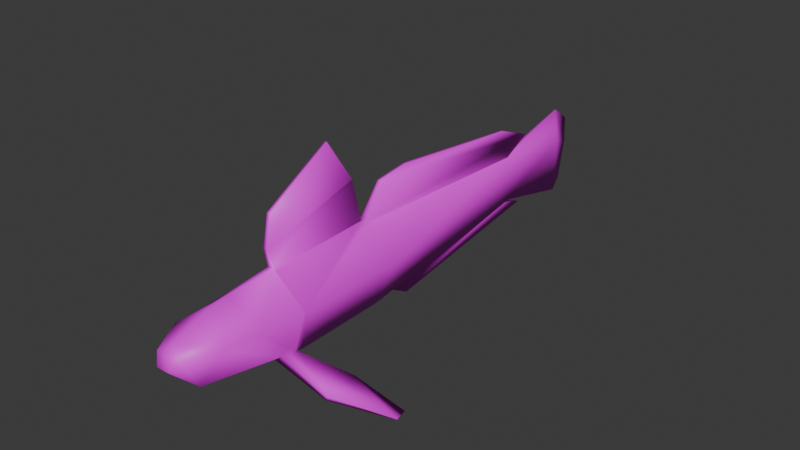 # Source: dartfish.blend  (saved by Blender 4.3.34; exported with 4.5.12 LTS)
import bpy
from mathutils import Matrix  # noqa: F401  (used for matrix-valued properties, if any)

bpy.ops.wm.read_factory_settings(use_empty=True)
scene = bpy.context.scene
scene.name = 'Scene'

# ---- collections
col_collection = bpy.data.collections.new('Collection'); scene.collection.children.link(col_collection)

# ---- images (referenced by path relative to the original .blend; pixels are not part of the script)
import os
ASSET_DIR = os.environ.get("B2B_ASSET_DIR", "")  # directory of the original .blend (textures are referenced by path, not embedded)
HERE = os.path.dirname(os.path.abspath(__file__))  # packed textures are extracted next to this script under _unpacked/

def load_image(name, relpath, width, height, colorspace="sRGB"):
    """Load a texture the original file referenced (path relative to the .blend, or extracted next to this script)."""
    p = next((c for c in (os.path.join(HERE, relpath), os.path.join(ASSET_DIR, relpath)) if relpath and os.path.exists(c)), "")
    if p:
        img = bpy.data.images.load(p, check_existing=True)
        img.name = name
    else:  # same state as the original file: an image datablock whose file is absent (Cycles renders it pink)
        img = bpy.data.images.new(name, width, height)
        img.source = "FILE"
        img.filepath = "//" + (relpath or name)
    img.colorspace_settings.name = colorspace
    return img
img_dartfish_jpg = load_image('dartfish.jpg', 'dartfish.jpg', 1024, 1024, 'sRGB')

# ---- materials (node trees are filled in below, after node groups)
mat_dartfish = bpy.data.materials.new('dartfish')

# ---- material node trees
mat_dartfish.use_nodes = True; mat_dartfish.node_tree.nodes.clear()
_N = mat_dartfish.node_tree.nodes; _L = mat_dartfish.node_tree.links
n0 = _N.new('ShaderNodeBsdfPrincipled'); n0.name = 'Principled BSDF'; n0.location = (10, 300)
n1 = _N.new('ShaderNodeOutputMaterial'); n1.name = 'Material Output'; n1.location = (300, 300)
n2 = _N.new('ShaderNodeTexImage'); n2.name = 'Image Texture'; n2.location = (-331, 266)
n2.image = img_dartfish_jpg
n2.interpolation = 'Closest'
n2.extension = 'CLIP'
_L.new(n0.outputs[0], n1.inputs[0])
_L.new(n2.outputs[0], n0.inputs[0])
n1.is_active_output = True

# ---- world
world_world = bpy.data.worlds.new('World'); scene.world = world_world
world_world.use_nodes = True; world_world.node_tree.nodes.clear()
_N = world_world.node_tree.nodes; _L = world_world.node_tree.links
n0 = _N.new('ShaderNodeOutputWorld'); n0.name = 'World Output'; n0.location = (300, 300)
n1 = _N.new('ShaderNodeBackground'); n1.name = 'Background'; n1.location = (10, 300)
n1.inputs[0].default_value = (0.05088, 0.05088, 0.05088, 1.0)
_L.new(n1.outputs[0], n0.inputs[0])
n0.is_active_output = True
world_world.color = (0.05088, 0.05088, 0.05088)
world_world.sun_shadow_jitter_overblur = 0.0

# ---- meshes
me_cube_001 = bpy.data.meshes.new('Cube.001')
me_cube_001.from_pydata([(0.03536, 0.849, 0.0541), (-5.856e-07, 1.243, 0.2335), (0.02282, 1.243, 0.08455), (0.1456, -0.01413, 0.05435), (0.0141, 1.243, -0.1564), (0.09001, -0.08832, -0.1222), (-0.01411, 1.243, -0.1564), (-0.09001, -0.08832, -0.1222), (-0.02282, 1.243, 0.08455), (-0.1456, -0.01413, 0.05435), (0.02186, 0.849, -0.06284), (-0.02186, 0.849, -0.06284), (-0.03536, 0.849, 0.0541), (-9.707e-07, 1.333, 0.168), (0.01415, 1.317, 0.06043), (0.008745, 1.291, -0.1137), (-0.008747, 1.291, -0.1137), (-0.01415, 1.317, 0.06043), (0.1373, -0.7154, 0.06508), (3.633e-07, -0.7154, 0.168), (-0.2347, -0.522, -0.2555), (-0.2417, -0.5199, -0.2394), (-0.1373, -0.7154, 0.06508), (0.1211, -0.8527, 0.07532), (4.504e-07, -0.8064, 0.1533), (0.07486, -0.9277, -0.0509), (-0.07486, -0.9277, -0.0509), (-0.1211, -0.8527, 0.07532), (0.04705, -0.9897, 0.06993), (5.552e-07, -0.9562, 0.09813), (0.02908, -1.011, 0.02391), (-0.02908, -1.011, 0.02391), (-0.04705, -0.9897, 0.06993), (0.1518, -0.5204, 0.06317), (0.2417, -0.5199, -0.2394), (0.2347, -0.522, -0.2555), (-0.1518, -0.5204, 0.06317), (0.0592, -0.5855, -0.131), (0.09261, -0.5855, -0.1064), (0.0424, -0.7514, -0.104), (-0.09261, -0.5855, -0.1064), (-0.0592, -0.5855, -0.131), (-0.0424, -0.7514, -0.104), (0.1016, -0.5204, -0.1078), (0.06816, -0.5335, -0.134), (0.0936, -0.4802, -0.1227), (-0.06816, -0.5335, -0.134), (-0.1016, -0.5204, -0.1078), (-0.0936, -0.4802, -0.1227), (0.2489, -0.388, -0.216), (0.2409, -0.4369, -0.2503), (-0.2409, -0.4369, -0.2503), (-0.2489, -0.388, -0.216), (-0.3741, -0.2942, -0.3982), (-0.3729, -0.3071, -0.3978), (-0.3775, -0.3071, -0.3944), (-0.3787, -0.2656, -0.3793), (0.3787, -0.2656, -0.3793), (0.3775, -0.3071, -0.3944), (0.3729, -0.3071, -0.3978), (0.3741, -0.2942, -0.3982), (-0.01533, 0.02655, -0.1361), (-0.003724, 0.8712, -0.07555), (0.003723, 0.8712, -0.07555), (0.01533, 0.02655, -0.1361), (-0.01038, 0.1886, -0.2279), (-0.00252, 0.9752, -0.1202), (0.002519, 0.9752, -0.1202), (0.01038, 0.1886, -0.2279), (-0.0133, 0.8604, 0.1315), (0.0133, 0.8604, 0.1315), (-4.16e-07, 0.8781, 0.1343), (0.0174, -0.04977, 0.1763), (-0.0174, -0.04977, 0.1763), (-0.001494, 1.007, 0.1904), (0.001494, 1.007, 0.1904), (0.008504, 0.04214, 0.311), (-0.008505, 0.04214, 0.311), (-0.004673, 0.8269, 0.2611), (0.004672, 0.8269, 0.2611), (0.008504, 0.1927, 0.3292), (-0.008505, 0.1927, 0.3292), (0.01547, -0.5219, 0.1825), (-0.01547, -0.5219, 0.1825), (-0.004607, -0.06734, 0.1878), (0.004607, -0.06734, 0.1878), (0.0115, -0.5408, 0.265), (-0.0115, -0.5408, 0.265), (0.004607, -0.1111, 0.3705), (-0.004607, -0.1111, 0.3705), (0.008082, -0.5192, 0.3907), (-0.008082, -0.5192, 0.3907), (0.004607, -0.2351, 0.5563), (-0.004607, -0.2351, 0.5563)], [], [(2, 0, 10, 4), (12, 9, 73, 69), (4, 10, 11, 6), (0, 3, 5, 10), (6, 11, 12, 8), (7, 11, 62, 61), (72, 73, 84, 85), (3, 72, 33), (11, 7, 9, 12), (70, 72, 3, 0), (2, 1, 70, 0), (4, 6, 16, 15), (13, 14, 17), (8, 1, 13, 17), (6, 8, 17, 16), (1, 2, 14, 13), (2, 4, 15, 14), (44, 46, 48, 45), (43, 33, 18, 38), (38, 25, 39), (85, 82, 33, 72), (26, 42, 39, 25), (24, 27, 32, 29), (46, 44, 37, 41), (19, 22, 27, 24), (36, 47, 40, 22), (18, 19, 24, 23), (29, 32, 28), (26, 25, 30, 31), (23, 24, 29, 28), (27, 26, 31, 32), (25, 23, 28, 30), (50, 49, 57, 60), (7, 48, 9), (18, 33, 82, 19), (37, 38, 39), (40, 41, 42), (43, 44, 45), (46, 47, 48), (41, 40, 21, 20), (46, 41, 20, 51), (23, 25, 38, 18), (35, 50, 60, 59), (37, 44, 50, 35), (44, 43, 49, 50), (40, 47, 52, 21), (43, 38, 34, 49), (38, 37, 35, 34), (47, 46, 51, 52), (57, 58, 59, 60), (55, 56, 53, 54), (51, 20, 54, 53), (49, 34, 58, 57), (20, 21, 55, 54), (34, 35, 59, 58), (21, 52, 56, 55), (52, 51, 53, 56), (64, 61, 65, 68), (5, 7, 61, 64), (10, 5, 64, 63), (11, 10, 63, 62), (67, 68, 65, 66), (62, 63, 67, 66), (63, 64, 68, 67), (61, 62, 66, 65), (69, 70, 71), (70, 69, 74, 75), (12, 69, 1, 8), (75, 74, 78, 79), (69, 73, 77, 74), (73, 72, 76, 77), (72, 70, 75, 76), (78, 81, 80, 79), (76, 75, 79, 80), (77, 76, 80, 81), (74, 77, 81, 78), (82, 83, 19), (84, 83, 87, 89), (22, 19, 83, 36), (89, 87, 91, 93), (82, 85, 88, 86), (85, 84, 89, 88), (83, 82, 86, 87), (93, 91, 90, 92), (87, 86, 90, 91), (86, 88, 92, 90), (88, 89, 93, 92), (27, 22, 40, 26), (42, 26, 40), (1, 69, 70), (9, 48, 47, 36), (33, 43, 45, 3), (3, 45, 5), (7, 5, 45, 48), (39, 42, 41, 37), (9, 36, 73), (84, 73, 36, 83), (30, 28, 32, 31), (14, 15, 16, 17)])
me_cube_001.polygons.foreach_set('use_smooth', [True] * 99)
_k = set([(33, 43), (33, 82), (36, 47), (36, 83), (37, 44), (38, 43), (40, 47), (41, 46), (43, 44), (46, 47), (61, 62), (62, 63), (63, 64), (69, 70), (69, 73), (70, 72), (74, 75), (78, 79), (80, 81), (82, 85), (83, 84), (84, 85), (86, 88), (87, 89), (88, 89), (92, 93)])
me_cube_001.attributes.new('sharp_edge', 'BOOLEAN', 'EDGE').data.foreach_set('value', [ (min(e.vertices), max(e.vertices)) in _k for e in me_cube_001.edges])
_uv = me_cube_001.uv_layers.new(name='UVMap')
_uv.uv.foreach_set('vector', [0.8484, 0.201, 0.8361, 0.3616, 0.7882, 0.3614, 0.7501, 0.2009, 0.7061, 0.3754, 0.666, 0.02301, 0.7367, 0.006687, 0.7367, 0.3781, 0.2576, 0.5783, 0.2544, 0.4133, 0.2723, 0.4133, 0.2691, 0.5783, 0.431, 0.006687, 0.4576, 0.3605, 0.3835, 0.3934, 0.3835, 0.009414, 0.105, 0.6685, 0.06691, 0.8291, 0.01897, 0.8292, 0.006687, 0.6686, 0.2128, 0.4, 0.2128, 0.01593, 0.2212, 0.006687, 0.2411, 0.3515, 0.8487, 0.1616, 0.8487, 0.1758, 0.8401, 0.1706, 0.8401, 0.1669, 0.147, 0.4282, 0.2197, 0.4166, 0.2197, 0.6215, 0.3701, 0.009414, 0.3701, 0.3934, 0.2961, 0.3605, 0.3227, 0.006687, 0.5819, 0.3781, 0.5819, 0.006687, 0.6526, 0.02301, 0.6126, 0.3754, 0.3964, 0.6314, 0.4576, 0.6264, 0.4286, 0.7851, 0.3964, 0.7924, 0.101, 0.6514, 0.08949, 0.6514, 0.09168, 0.6249, 0.09881, 0.6249, 0.8662, 0.2009, 0.8733, 0.2451, 0.8618, 0.2454, 0.0961, 0.935, 0.0961, 0.8736, 0.1334, 0.8999, 0.127, 0.9442, 0.3401, 0.9189, 0.3401, 0.8205, 0.3708, 0.8305, 0.3602, 0.9015, 0.278, 0.8835, 0.278, 0.9449, 0.2472, 0.9541, 0.2408, 0.9098, 0.3267, 0.8205, 0.3267, 0.9189, 0.3067, 0.9015, 0.2961, 0.8305, 0.9383, 0.6197, 0.9383, 0.6753, 0.9161, 0.6857, 0.9161, 0.6093, 0.9774, 0.8432, 0.9047, 0.844, 0.9047, 0.7643, 0.9776, 0.8164, 0.1137, 0.5918, 0.1137, 0.4502, 0.1334, 0.5239, 0.6331, 0.3958, 0.6935, 0.5711, 0.6241, 0.5964, 0.6241, 0.3915, 0.9658, 0.8574, 0.9525, 0.9325, 0.9179, 0.9325, 0.9047, 0.8574, 0.6241, 0.9186, 0.6855, 0.9129, 0.6855, 0.9764, 0.6595, 0.9732, 0.8867, 0.3709, 0.8867, 0.3154, 0.908, 0.319, 0.908, 0.3673, 0.8498, 0.9076, 0.8498, 0.9776, 0.7939, 0.9699, 0.8125, 0.9111, 0.9419, 0.5949, 0.8692, 0.5941, 0.869, 0.5673, 0.9419, 0.5152, 0.9177, 0.1634, 0.9177, 0.09348, 0.955, 0.09695, 0.9737, 0.1557, 0.9681, 0.7182, 0.9502, 0.7374, 0.9502, 0.699, 0.3417, 0.9322, 0.3417, 0.9933, 0.2961, 0.9746, 0.2961, 0.9509, 0.147, 0.9233, 0.2087, 0.9233, 0.1785, 0.9809, 0.1529, 0.9866, 0.7577, 0.9299, 0.7577, 0.9927, 0.7085, 0.9899, 0.7069, 0.968, 0.3964, 0.9879, 0.3964, 0.9251, 0.4473, 0.9632, 0.4456, 0.985, 0.8867, 0.2009, 0.9111, 0.2033, 0.9111, 0.302, 0.8972, 0.3003, 0.4476, 0.4627, 0.3885, 0.6112, 0.3885, 0.4068, 0.1509, 0.9087, 0.147, 0.8291, 0.2209, 0.8306, 0.2209, 0.91, 0.5984, 0.9324, 0.5819, 0.9362, 0.5819, 0.8655, 0.9414, 0.3515, 0.9245, 0.3517, 0.9245, 0.2828, 0.7924, 0.5767, 0.7793, 0.5892, 0.7793, 0.5647, 0.807, 0.5828, 0.8058, 0.5647, 0.8236, 0.5647, 0.7069, 0.825, 0.7229, 0.8301, 0.7139, 0.9154, 0.7069, 0.9165, 0.3964, 0.8181, 0.4141, 0.8058, 0.4277, 0.8963, 0.3964, 0.9117, 0.7997, 0.6322, 0.8581, 0.6093, 0.8581, 0.7509, 0.7939, 0.6884, 0.5819, 0.7287, 0.6055, 0.7543, 0.5851, 0.8521, 0.5819, 0.8479, 0.885, 0.6093, 0.9028, 0.6216, 0.9028, 0.7152, 0.8715, 0.6998, 0.5167, 0.8202, 0.531, 0.8279, 0.531, 0.9196, 0.5088, 0.9131, 0.8959, 0.3915, 0.9155, 0.4097, 0.9155, 0.5018, 0.869, 0.4729, 0.6241, 0.8075, 0.6436, 0.7892, 0.6705, 0.8706, 0.6241, 0.8995, 0.441, 0.8109, 0.4571, 0.8058, 0.4571, 0.8973, 0.4501, 0.8962, 0.5444, 0.8279, 0.5587, 0.8202, 0.5666, 0.9131, 0.5444, 0.9196, 0.6073, 0.665, 0.6073, 0.683, 0.6053, 0.6836, 0.6037, 0.6786, 0.2373, 0.7283, 0.2373, 0.7103, 0.2409, 0.7239, 0.2393, 0.7289, 0.2544, 0.7723, 0.278, 0.7466, 0.278, 0.8659, 0.2748, 0.8701, 0.7939, 0.7993, 0.8359, 0.7643, 0.8359, 0.8851, 0.8205, 0.8943, 0.1264, 0.7409, 0.1334, 0.7394, 0.1334, 0.8602, 0.1312, 0.8601, 0.1264, 0.6052, 0.1334, 0.6067, 0.1286, 0.7259, 0.1264, 0.726, 0.8493, 0.7643, 0.8913, 0.7993, 0.8647, 0.8943, 0.8493, 0.8851, 0.471, 0.8226, 0.4954, 0.8202, 0.4849, 0.9196, 0.471, 0.9213, 0.7623, 0.825, 0.7748, 0.825, 0.7727, 0.901, 0.7643, 0.901, 0.9649, 0.006687, 0.9649, 0.08011, 0.9177, 0.04965, 0.9177, 0.03714, 0.2827, 0.01593, 0.2827, 0.4, 0.2544, 0.3515, 0.2743, 0.006687, 0.8369, 0.5825, 0.8369, 0.5647, 0.8474, 0.5721, 0.8474, 0.5751, 0.5872, 0.3915, 0.5904, 0.7153, 0.5819, 0.7153, 0.5851, 0.3915, 0.2373, 0.6508, 0.2403, 0.6508, 0.2398, 0.697, 0.2378, 0.697, 0.5685, 0.0477, 0.5685, 0.3931, 0.5264, 0.3298, 0.5473, 0.006687, 0.471, 0.3931, 0.471, 0.0477, 0.4921, 0.006687, 0.5131, 0.3298, 0.1026, 0.8517, 0.09388, 0.8452, 0.1026, 0.8425, 0.9625, 0.6737, 0.9517, 0.6737, 0.9565, 0.6093, 0.9577, 0.6093, 0.6852, 0.7758, 0.653, 0.7685, 0.6241, 0.6098, 0.6852, 0.6148, 0.5659, 0.5898, 0.5647, 0.5898, 0.5634, 0.5109, 0.5672, 0.5109, 0.006687, 0.3783, 0.006687, 0.006687, 0.06349, 0.04143, 0.03392, 0.4369, 0.943, 0.458, 0.9288, 0.458, 0.9325, 0.3915, 0.9394, 0.3915, 0.1337, 0.006687, 0.1337, 0.3783, 0.1064, 0.4369, 0.07686, 0.04143, 0.6053, 0.6516, 0.6037, 0.3915, 0.6107, 0.3915, 0.6091, 0.6516, 0.1665, 0.006687, 0.1665, 0.4032, 0.147, 0.3268, 0.1515, 0.06669, 0.6908, 0.8511, 0.6839, 0.8511, 0.6839, 0.7892, 0.6908, 0.7892, 0.1799, 0.4032, 0.1799, 0.006687, 0.1949, 0.06669, 0.1994, 0.3268, 0.7363, 0.826, 0.7489, 0.825, 0.7489, 0.9044, 0.2237, 0.6349, 0.1826, 0.8157, 0.148, 0.8154, 0.147, 0.6349, 0.07661, 0.9222, 0.006687, 0.9234, 0.006687, 0.844, 0.08051, 0.8425, 0.5566, 0.6264, 0.5566, 0.8069, 0.5089, 0.786, 0.471, 0.6574, 0.7912, 0.1875, 0.7501, 0.006687, 0.8267, 0.006687, 0.8257, 0.1872, 0.2411, 0.6374, 0.2373, 0.6374, 0.2373, 0.5608, 0.2411, 0.5608, 0.3677, 0.9668, 0.3551, 0.9668, 0.3567, 0.9322, 0.3661, 0.9322, 0.2396, 0.4133, 0.2411, 0.5474, 0.2345, 0.5474, 0.2359, 0.4133, 0.8725, 0.9597, 0.8632, 0.9597, 0.8646, 0.9076, 0.8712, 0.9076, 0.2961, 0.8072, 0.2961, 0.6267, 0.3817, 0.6577, 0.3438, 0.7863, 0.5672, 0.4976, 0.5634, 0.4976, 0.5634, 0.4065, 0.5672, 0.4065, 0.8986, 0.02956, 0.9044, 0.08578, 0.8401, 0.1483, 0.8401, 0.006687, 0.2544, 0.6654, 0.2741, 0.5917, 0.2741, 0.7333, 0.09491, 0.4502, 0.1003, 0.6116, 0.08949, 0.6116, 0.3751, 0.6133, 0.2961, 0.4248, 0.3025, 0.4082, 0.3751, 0.4068, 0.471, 0.4065, 0.5436, 0.4079, 0.55, 0.4245, 0.471, 0.613, 0.7659, 0.3915, 0.7659, 0.5959, 0.7069, 0.4474, 0.7808, 0.3915, 0.8542, 0.3915, 0.8556, 0.5513, 0.7793, 0.5513, 0.9314, 0.2009, 0.966, 0.2009, 0.9728, 0.2694, 0.9245, 0.2694, 0.7805, 0.6093, 0.7391, 0.8117, 0.7069, 0.6093, 0.06705, 0.4545, 0.07612, 0.4502, 0.07612, 0.6551, 0.006687, 0.6299, 0.9368, 0.7301, 0.9161, 0.7374, 0.9161, 0.699, 0.9368, 0.7064, 0.8733, 0.2451, 0.8733, 0.3169, 0.8662, 0.3171, 0.8618, 0.2454])
me_cube_001.materials.append(mat_dartfish)
me_cube_001.update()

# ---- objects
ob_dartfish = bpy.data.objects.new('dartfish', me_cube_001)
ob_empty_001 = bpy.data.objects.new('Empty.001', None)

# ---- transforms, parenting, visibility, modifiers, constraints
ob_dartfish.location = (0.0, 0.0, 0.0)
ob_empty_001.location = (0.0, 0.0, 0.0)
ob_empty_001.rotation_euler = (1.571, 0.0, 3.142)
ob_empty_001.empty_display_type = 'IMAGE'
ob_empty_001.empty_display_size = 5.0
ob_empty_001.empty_image_offset = (-0.5, -0.5015)
ob_empty_001.empty_image_depth = 'BACK'
ob_empty_001.show_empty_image_perspective = False
ob_empty_001.empty_image_side = 'FRONT'

# ---- collection membership
col_collection.objects.link(ob_dartfish)
col_collection.objects.link(ob_empty_001)

# ---- scene / render settings (as saved in the file)
scene.frame_start = 1; scene.frame_end = 250; scene.frame_set(1)
scene.render.engine = 'BLENDER_EEVEE_NEXT'
bpy.context.view_layer.update()

# ---- added for rendering (the .blend has no active camera and no usable light): camera, sun
cam_auto = bpy.data.cameras.new('AutoCamera')
cam_auto.lens = 50.0
cam_auto.sensor_width = 36.0
cam_auto.clip_end = 1000.0
ob_auto_camera = bpy.data.objects.new('AutoCamera', cam_auto)
scene.collection.objects.link(ob_auto_camera)
ob_auto_camera.location = (2.44461, -2.77233, 2.03473)
ob_auto_camera.rotation_euler = (1.09748, -7.21219e-08, 0.694738)
scene.camera = ob_auto_camera
light_auto_sun = bpy.data.lights.new('AutoSun', 'SUN')
light_auto_sun.energy = 3.0
light_auto_sun.angle = 0.0523599
ob_auto_sun = bpy.data.objects.new('AutoSun', light_auto_sun)
scene.collection.objects.link(ob_auto_sun)
ob_auto_sun.rotation_euler = (0.872665, 0.174533, 0.523599)
bpy.context.view_layer.update()
